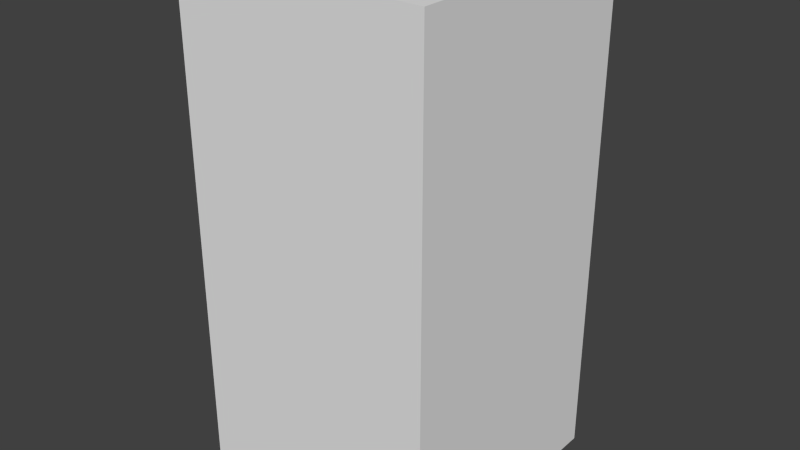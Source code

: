# Source: darkBlueDotThree.blend  (saved by Blender 2.68.0; exported with 4.5.12 LTS)
import bpy
from mathutils import Matrix  # noqa: F401  (used for matrix-valued properties, if any)

bpy.ops.wm.read_factory_settings(use_empty=True)
scene = bpy.context.scene
scene.name = 'Scene'

# ---- collections
col_collection_1 = bpy.data.collections.new('Collection 1'); scene.collection.children.link(col_collection_1)

# ---- world
world_world = bpy.data.worlds.new('World'); scene.world = world_world
world_world.color = (0.05088, 0.05088, 0.05088)
world_world.use_sun_shadow = False
world_world.sun_shadow_jitter_overblur = 0.0
world_world.cycles.sampling_method = 'MANUAL'
world_world.cycles.sample_map_resolution = 256

# ---- meshes
me_darkbluedotthree = bpy.data.meshes.new('darkBlueDotThree')
me_darkbluedotthree.from_pydata([(-0.5, -0.5, -1.0), (-0.5, 0.5, -1.0), (0.5, 0.5, -1.0), (0.5, -0.5, -1.0), (-0.5, -0.5, 1.0), (-0.5, 0.5, 1.0), (0.5, 0.5, 1.0), (0.5, -0.5, 1.0)], [], [(4, 5, 1, 0), (5, 6, 2, 1), (6, 7, 3, 2), (7, 4, 0, 3), (0, 1, 2, 3), (7, 6, 5, 4)])
me_darkbluedotthree.use_remesh_preserve_volume = False
me_darkbluedotthree.use_remesh_preserve_attributes = False
me_darkbluedotthree.use_mirror_vertex_groups = False
me_darkbluedotthree.update()

# ---- objects
ob_darkbluedotthree = bpy.data.objects.new('darkBlueDotThree', me_darkbluedotthree)

# ---- transforms, parenting, visibility, modifiers, constraints
ob_darkbluedotthree.location = (0.0, 0.0, 0.0)
ob_darkbluedotthree.lineart.crease_threshold = 0.0

# ---- collection membership
col_collection_1.objects.link(ob_darkbluedotthree)

# ---- scene / render settings (as saved in the file)
scene.frame_start = 1; scene.frame_end = 250; scene.frame_set(1)
scene.render.engine = 'BLENDER_EEVEE_NEXT'
scene.render.image_settings.color_mode = 'RGB'
scene.render.image_settings.compression = 90
scene.render.resolution_percentage = 50
scene.render.dither_intensity = 0.0
scene.cycles.use_denoising = False
scene.cycles.samples = 10
scene.cycles.sampling_pattern = 'TABULATED_SOBOL'
scene.cycles.light_sampling_threshold = 0.0
scene.cycles.use_adaptive_sampling = False
scene.cycles.use_light_tree = False
scene.cycles.blur_glossy = 0.0
scene.cycles.volume_bounces = 1
scene.cycles.pixel_filter_type = 'GAUSSIAN'
scene.cycles.sample_clamp_indirect = 0.0
scene.view_settings.view_transform = 'Standard'
bpy.context.view_layer.update()

# ---- added for rendering (the .blend has no active camera and no usable light): camera, sun
cam_auto = bpy.data.cameras.new('AutoCamera')
cam_auto.lens = 50.0
cam_auto.sensor_width = 36.0
cam_auto.clip_end = 1000.0
ob_auto_camera = bpy.data.objects.new('AutoCamera', cam_auto)
scene.collection.objects.link(ob_auto_camera)
ob_auto_camera.location = (2.26633, -2.71959, 1.81306)
ob_auto_camera.rotation_euler = (1.09748, -7.21219e-08, 0.694738)
scene.camera = ob_auto_camera
light_auto_sun = bpy.data.lights.new('AutoSun', 'SUN')
light_auto_sun.energy = 3.0
light_auto_sun.angle = 0.0523599
ob_auto_sun = bpy.data.objects.new('AutoSun', light_auto_sun)
scene.collection.objects.link(ob_auto_sun)
ob_auto_sun.rotation_euler = (0.872665, 0.174533, 0.523599)
bpy.context.view_layer.update()
